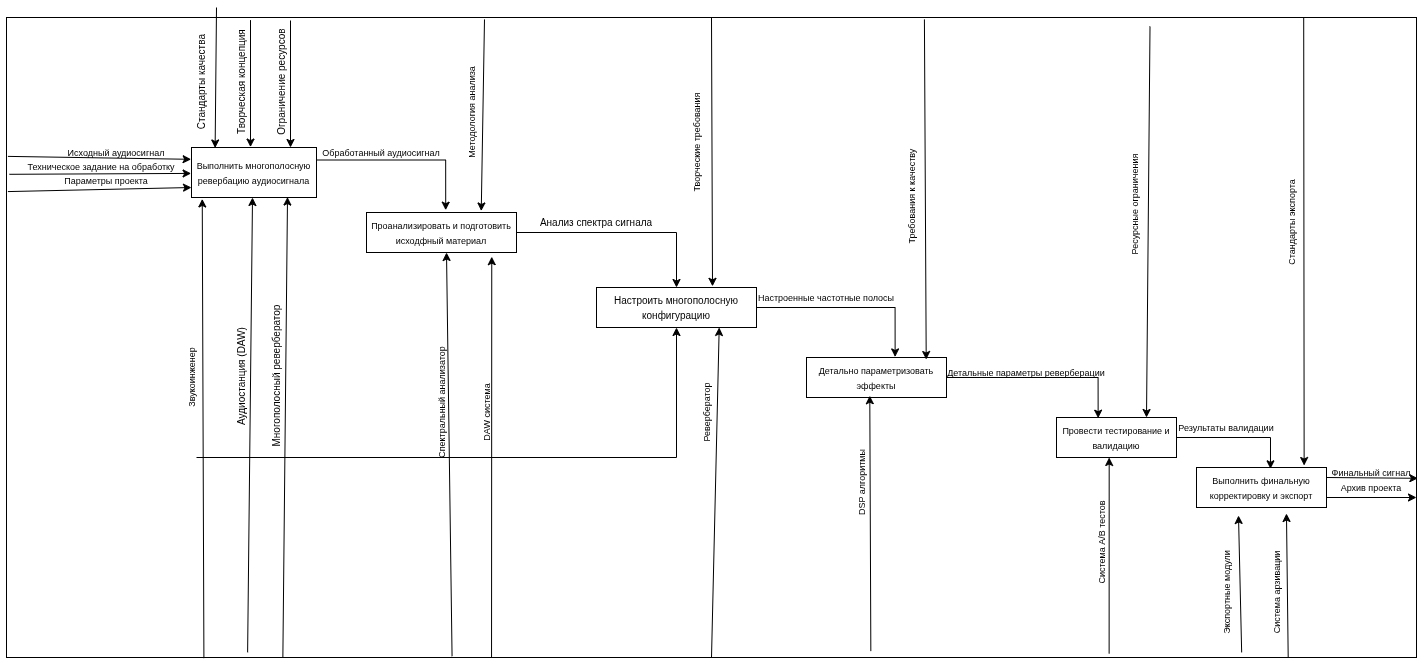

The diagram above was exported from draw.io. Its source (the exported page's mxGraphModel, read from the mxfile embedded in the PNG):
<mxGraphModel dx="1380" dy="1001" grid="1" gridSize="10" guides="1" tooltips="1" connect="1" arrows="1" fold="1" page="1" pageScale="1" pageWidth="850" pageHeight="1100" math="0" shadow="0">
  <root>
    <mxCell id="0" />
    <mxCell id="1" parent="0" />
    <mxCell id="fznU5T3InC8232SXVnad-1" parent="1" style="rounded=0;whiteSpace=wrap;html=1;" value="" vertex="1">
      <mxGeometry height="640" width="1410" x="180" y="320" as="geometry" />
    </mxCell>
    <mxCell id="fznU5T3InC8232SXVnad-2" parent="1" style="rounded=0;whiteSpace=wrap;html=1;" value="&lt;font style=&quot;font-size: 9px;&quot;&gt;Выполнить многополосную ревербацию аудиосигнала&lt;/font&gt;" vertex="1">
      <mxGeometry height="50" width="125" x="365" y="450" as="geometry" />
    </mxCell>
    <mxCell id="fznU5T3InC8232SXVnad-44" edge="1" parent="1" source="fznU5T3InC8232SXVnad-5" style="edgeStyle=orthogonalEdgeStyle;rounded=0;orthogonalLoop=1;jettySize=auto;html=1;exitX=1;exitY=0.5;exitDx=0;exitDy=0;" target="fznU5T3InC8232SXVnad-6">
      <mxGeometry relative="1" as="geometry" />
    </mxCell>
    <mxCell id="fznU5T3InC8232SXVnad-5" parent="1" style="rounded=0;whiteSpace=wrap;html=1;" value="&lt;font style=&quot;font-size: 9px;&quot;&gt;Проанализировать и подготовить исходфный материал&lt;/font&gt;" vertex="1">
      <mxGeometry height="40" width="150" x="540" y="515" as="geometry" />
    </mxCell>
    <mxCell id="fznU5T3InC8232SXVnad-6" parent="1" style="rounded=0;whiteSpace=wrap;html=1;" value="&lt;font size=&quot;1&quot;&gt;Настроить многополосную конфигурацию&lt;/font&gt;" vertex="1">
      <mxGeometry height="40" width="160" x="770" y="590" as="geometry" />
    </mxCell>
    <mxCell id="fznU5T3InC8232SXVnad-7" parent="1" style="rounded=0;whiteSpace=wrap;html=1;" value="&lt;font style=&quot;font-size: 9px;&quot;&gt;Детально параметризовать эффекты&lt;/font&gt;" vertex="1">
      <mxGeometry height="40" width="140" x="980" y="660" as="geometry" />
    </mxCell>
    <mxCell id="fznU5T3InC8232SXVnad-8" parent="1" style="rounded=0;whiteSpace=wrap;html=1;" value="&lt;font style=&quot;font-size: 9px;&quot;&gt;Провести тестирование и валидацию&lt;/font&gt;" vertex="1">
      <mxGeometry height="40" width="120" x="1230" y="720" as="geometry" />
    </mxCell>
    <mxCell id="fznU5T3InC8232SXVnad-9" parent="1" style="rounded=0;whiteSpace=wrap;html=1;" value="&lt;font style=&quot;font-size: 9px;&quot;&gt;Выполнить финальную корректировку и экспорт&lt;/font&gt;" vertex="1">
      <mxGeometry height="40" width="130" x="1370" y="770" as="geometry" />
    </mxCell>
    <mxCell id="fznU5T3InC8232SXVnad-10" edge="1" parent="1" style="endArrow=classic;html=1;rounded=0;entryX=0.189;entryY=0.01;entryDx=0;entryDy=0;entryPerimeter=0;" target="fznU5T3InC8232SXVnad-2" value="">
      <mxGeometry height="50" relative="1" width="50" as="geometry">
        <mxPoint x="390" y="310" as="sourcePoint" />
        <mxPoint x="750" y="620" as="targetPoint" />
      </mxGeometry>
    </mxCell>
    <mxCell id="fznU5T3InC8232SXVnad-11" parent="1" style="text;html=1;whiteSpace=wrap;strokeColor=none;fillColor=none;align=center;verticalAlign=middle;rounded=0;rotation=-90;" value="&lt;font style=&quot;font-size: 10px;&quot;&gt;Стандарты качества&lt;/font&gt;" vertex="1">
      <mxGeometry height="30" width="110" x="320" y="369.6" as="geometry" />
    </mxCell>
    <mxCell id="fznU5T3InC8232SXVnad-16" parent="1" style="text;html=1;whiteSpace=wrap;strokeColor=none;fillColor=none;align=center;verticalAlign=middle;rounded=0;rotation=-90;" value="&lt;span style=&quot;font-size: 10px;&quot;&gt;Творческая концепция&lt;/span&gt;" vertex="1">
      <mxGeometry height="30" width="110" x="360" y="369.6" as="geometry" />
    </mxCell>
    <mxCell id="fznU5T3InC8232SXVnad-17" edge="1" parent="1" style="endArrow=classic;html=1;rounded=0;exitX=0.062;exitY=0.006;exitDx=0;exitDy=0;exitPerimeter=0;entryX=0.189;entryY=0.01;entryDx=0;entryDy=0;entryPerimeter=0;" value="">
      <mxGeometry height="50" relative="1" width="50" as="geometry">
        <mxPoint x="424" y="322.6" as="sourcePoint" />
        <mxPoint x="424" y="449.6" as="targetPoint" />
      </mxGeometry>
    </mxCell>
    <mxCell id="fznU5T3InC8232SXVnad-18" parent="1" style="text;html=1;whiteSpace=wrap;strokeColor=none;fillColor=none;align=center;verticalAlign=middle;rounded=0;rotation=-90;" value="&lt;font style=&quot;font-size: 10px;&quot;&gt;Ограничение ресурсов&lt;/font&gt;" vertex="1">
      <mxGeometry height="30" width="110" x="400" y="369.6" as="geometry" />
    </mxCell>
    <mxCell id="fznU5T3InC8232SXVnad-19" edge="1" parent="1" style="endArrow=classic;html=1;rounded=0;exitX=0.062;exitY=0.006;exitDx=0;exitDy=0;exitPerimeter=0;entryX=0.189;entryY=0.01;entryDx=0;entryDy=0;entryPerimeter=0;" value="">
      <mxGeometry height="50" relative="1" width="50" as="geometry">
        <mxPoint x="464" y="323" as="sourcePoint" />
        <mxPoint x="464" y="450" as="targetPoint" />
      </mxGeometry>
    </mxCell>
    <mxCell id="fznU5T3InC8232SXVnad-22" edge="1" parent="1" source="fznU5T3InC8232SXVnad-1" style="endArrow=classic;html=1;rounded=0;exitX=0.001;exitY=0.217;exitDx=0;exitDy=0;entryX=-0.003;entryY=0.108;entryDx=0;entryDy=0;entryPerimeter=0;exitPerimeter=0;" value="">
      <mxGeometry height="50" relative="1" width="50" as="geometry">
        <mxPoint x="220" y="459.9999999999999" as="sourcePoint" />
        <mxPoint x="364.625" y="461.82000000000005" as="targetPoint" />
      </mxGeometry>
    </mxCell>
    <mxCell id="fznU5T3InC8232SXVnad-23" parent="1" style="text;html=1;whiteSpace=wrap;strokeColor=none;fillColor=none;align=center;verticalAlign=middle;rounded=0;" value="&lt;font style=&quot;font-size: 9px;&quot;&gt;Исходный аудиосигнал&lt;/font&gt;" vertex="1">
      <mxGeometry height="10" width="100" x="240" y="450" as="geometry" />
    </mxCell>
    <mxCell id="fznU5T3InC8232SXVnad-24" edge="1" parent="1" source="fznU5T3InC8232SXVnad-1" style="endArrow=classic;html=1;rounded=0;exitX=0.002;exitY=0.245;exitDx=0;exitDy=0;entryX=-0.003;entryY=0.108;entryDx=0;entryDy=0;entryPerimeter=0;exitPerimeter=0;" value="">
      <mxGeometry height="50" relative="1" width="50" as="geometry">
        <mxPoint x="220" y="474.08999999999986" as="sourcePoint" />
        <mxPoint x="364.625" y="475.91" as="targetPoint" />
      </mxGeometry>
    </mxCell>
    <mxCell id="fznU5T3InC8232SXVnad-25" parent="1" style="text;html=1;whiteSpace=wrap;strokeColor=none;fillColor=none;align=center;verticalAlign=middle;rounded=0;" value="&lt;font style=&quot;font-size: 9px;&quot;&gt;Техническое задание на обработку&lt;/font&gt;" vertex="1">
      <mxGeometry height="10" width="150" x="200" y="464.09" as="geometry" />
    </mxCell>
    <mxCell id="fznU5T3InC8232SXVnad-26" edge="1" parent="1" source="fznU5T3InC8232SXVnad-1" style="endArrow=classic;html=1;rounded=0;exitX=0.001;exitY=0.272;exitDx=0;exitDy=0;entryX=-0.003;entryY=0.108;entryDx=0;entryDy=0;entryPerimeter=0;exitPerimeter=0;" value="">
      <mxGeometry height="50" relative="1" width="50" as="geometry">
        <mxPoint x="220.37" y="488.17999999999984" as="sourcePoint" />
        <mxPoint x="364.995" y="490" as="targetPoint" />
      </mxGeometry>
    </mxCell>
    <mxCell id="fznU5T3InC8232SXVnad-27" parent="1" style="text;html=1;whiteSpace=wrap;strokeColor=none;fillColor=none;align=center;verticalAlign=middle;rounded=0;" value="&lt;font style=&quot;font-size: 9px;&quot;&gt;Параметры проекта&lt;/font&gt;" vertex="1">
      <mxGeometry height="10" width="120.37" x="220" y="478.18" as="geometry" />
    </mxCell>
    <mxCell id="fznU5T3InC8232SXVnad-28" edge="1" parent="1" source="fznU5T3InC8232SXVnad-1" style="endArrow=classic;html=1;rounded=0;exitX=0.14;exitY=1.001;exitDx=0;exitDy=0;exitPerimeter=0;entryX=0.086;entryY=1.029;entryDx=0;entryDy=0;entryPerimeter=0;" target="fznU5T3InC8232SXVnad-2" value="">
      <mxGeometry height="50" relative="1" width="50" as="geometry">
        <mxPoint x="510" y="620" as="sourcePoint" />
        <mxPoint x="560" y="570" as="targetPoint" />
      </mxGeometry>
    </mxCell>
    <mxCell id="fznU5T3InC8232SXVnad-29" parent="1" style="text;html=1;whiteSpace=wrap;strokeColor=none;fillColor=none;align=center;verticalAlign=middle;rounded=0;rotation=-90;" value="&lt;font style=&quot;font-size: 9px;&quot;&gt;Звукоинженер&lt;/font&gt;" vertex="1">
      <mxGeometry height="10" width="220" x="255" y="675" as="geometry" />
    </mxCell>
    <mxCell id="fznU5T3InC8232SXVnad-30" edge="1" parent="1" source="fznU5T3InC8232SXVnad-1" style="endArrow=classic;html=1;rounded=0;exitX=0.196;exitY=1;exitDx=0;exitDy=0;exitPerimeter=0;entryX=0.086;entryY=1.029;entryDx=0;entryDy=0;entryPerimeter=0;" value="">
      <mxGeometry height="50" relative="1" width="50" as="geometry">
        <mxPoint x="458" y="846.55" as="sourcePoint" />
        <mxPoint x="461" y="499.55" as="targetPoint" />
      </mxGeometry>
    </mxCell>
    <mxCell id="fznU5T3InC8232SXVnad-31" parent="1" style="text;html=1;whiteSpace=wrap;strokeColor=none;fillColor=none;align=center;verticalAlign=middle;rounded=0;rotation=-90;" value="&lt;font size=&quot;1&quot;&gt;Многополосный ревербератор&lt;/font&gt;" vertex="1">
      <mxGeometry height="10" width="220" x="340" y="673.55" as="geometry" />
    </mxCell>
    <mxCell id="fznU5T3InC8232SXVnad-32" edge="1" parent="1" source="fznU5T3InC8232SXVnad-2" style="edgeStyle=orthogonalEdgeStyle;rounded=0;orthogonalLoop=1;jettySize=auto;html=1;exitX=1;exitY=0.25;exitDx=0;exitDy=0;entryX=0.528;entryY=-0.058;entryDx=0;entryDy=0;entryPerimeter=0;" target="fznU5T3InC8232SXVnad-5">
      <mxGeometry relative="1" as="geometry" />
    </mxCell>
    <mxCell id="fznU5T3InC8232SXVnad-33" parent="1" style="text;html=1;whiteSpace=wrap;strokeColor=none;fillColor=none;align=center;verticalAlign=middle;rounded=0;" value="&lt;font style=&quot;font-size: 9px;&quot;&gt;Обработанный аудиосигнал&lt;/font&gt;" vertex="1">
      <mxGeometry height="30" width="130" x="490" y="440" as="geometry" />
    </mxCell>
    <mxCell id="fznU5T3InC8232SXVnad-34" edge="1" parent="1" source="fznU5T3InC8232SXVnad-1" style="endArrow=classic;html=1;rounded=0;exitX=0.339;exitY=0.003;exitDx=0;exitDy=0;exitPerimeter=0;entryX=0.765;entryY=-0.038;entryDx=0;entryDy=0;entryPerimeter=0;" target="fznU5T3InC8232SXVnad-5" value="">
      <mxGeometry height="50" relative="1" width="50" as="geometry">
        <mxPoint x="700" y="480" as="sourcePoint" />
        <mxPoint x="750" y="430" as="targetPoint" />
      </mxGeometry>
    </mxCell>
    <mxCell id="fznU5T3InC8232SXVnad-35" parent="1" style="text;html=1;whiteSpace=wrap;strokeColor=none;fillColor=none;align=center;verticalAlign=middle;rounded=0;rotation=-90;" value="&lt;font style=&quot;font-size: 9px;&quot;&gt;Методология анализа&lt;/font&gt;" vertex="1">
      <mxGeometry height="10" width="130" x="580" y="410" as="geometry" />
    </mxCell>
    <mxCell id="fznU5T3InC8232SXVnad-38" edge="1" parent="1" source="fznU5T3InC8232SXVnad-1" style="endArrow=classic;html=1;rounded=0;entryX=0.4;entryY=0.453;entryDx=0;entryDy=0;entryPerimeter=0;exitX=0.316;exitY=0.998;exitDx=0;exitDy=0;exitPerimeter=0;" value="">
      <mxGeometry height="50" relative="1" width="50" as="geometry">
        <mxPoint x="626.75" y="845.9699999999999" as="sourcePoint" />
        <mxPoint x="619.9999999999998" y="554.9999999999999" as="targetPoint" />
      </mxGeometry>
    </mxCell>
    <mxCell id="fznU5T3InC8232SXVnad-39" parent="1" style="text;html=1;whiteSpace=wrap;strokeColor=none;fillColor=none;align=center;verticalAlign=middle;rounded=0;rotation=-90;" value="&lt;font style=&quot;font-size: 9px;&quot;&gt;Спектральный анализатор&lt;/font&gt;" vertex="1">
      <mxGeometry height="10" width="180" x="525" y="700" as="geometry" />
    </mxCell>
    <mxCell id="fznU5T3InC8232SXVnad-42" edge="1" parent="1" source="fznU5T3InC8232SXVnad-1" style="endArrow=classic;html=1;rounded=0;entryX=0.835;entryY=1.105;entryDx=0;entryDy=0;entryPerimeter=0;exitX=0.344;exitY=1;exitDx=0;exitDy=0;exitPerimeter=0;" target="fznU5T3InC8232SXVnad-5" value="">
      <mxGeometry height="50" relative="1" width="50" as="geometry">
        <mxPoint x="666" y="851" as="sourcePoint" />
        <mxPoint x="670" y="560" as="targetPoint" />
      </mxGeometry>
    </mxCell>
    <mxCell id="fznU5T3InC8232SXVnad-43" parent="1" style="text;html=1;whiteSpace=wrap;strokeColor=none;fillColor=none;align=center;verticalAlign=middle;rounded=0;rotation=-90;" value="&lt;font style=&quot;font-size: 9px;&quot;&gt;DAW система&lt;/font&gt;" vertex="1">
      <mxGeometry height="10" width="180" x="570" y="710" as="geometry" />
    </mxCell>
    <mxCell id="fznU5T3InC8232SXVnad-45" parent="1" style="text;html=1;whiteSpace=wrap;strokeColor=none;fillColor=none;align=center;verticalAlign=middle;rounded=0;" value="&lt;font size=&quot;1&quot;&gt;Анализ спектра сигнала&lt;/font&gt;" vertex="1">
      <mxGeometry height="10" width="160" x="690" y="520" as="geometry" />
    </mxCell>
    <mxCell id="fznU5T3InC8232SXVnad-46" edge="1" parent="1" source="fznU5T3InC8232SXVnad-1" style="endArrow=classic;html=1;rounded=0;exitX=0.5;exitY=1;exitDx=0;exitDy=0;entryX=0.564;entryY=0.585;entryDx=0;entryDy=0;entryPerimeter=0;" value="">
      <mxGeometry height="50" relative="1" width="50" as="geometry">
        <mxPoint x="889.9999999999999" y="847.3" as="sourcePoint" />
        <mxPoint x="892.7000000000002" y="629.9999999999998" as="targetPoint" />
      </mxGeometry>
    </mxCell>
    <mxCell id="fznU5T3InC8232SXVnad-47" parent="1" style="text;html=1;whiteSpace=wrap;strokeColor=none;fillColor=none;align=center;verticalAlign=middle;rounded=0;rotation=-90;" value="&lt;font style=&quot;font-size: 9px;&quot;&gt;Ревербератор&lt;/font&gt;" vertex="1">
      <mxGeometry height="30" width="60" x="850" y="700" as="geometry" />
    </mxCell>
    <mxCell id="fznU5T3InC8232SXVnad-48" edge="1" parent="1" source="fznU5T3InC8232SXVnad-1" style="endArrow=classic;html=1;rounded=0;exitX=0.171;exitY=0.992;exitDx=0;exitDy=0;exitPerimeter=0;entryX=0.086;entryY=1.029;entryDx=0;entryDy=0;entryPerimeter=0;" value="">
      <mxGeometry height="50" relative="1" width="50" as="geometry">
        <mxPoint x="423" y="847" as="sourcePoint" />
        <mxPoint x="426" y="500" as="targetPoint" />
      </mxGeometry>
    </mxCell>
    <mxCell id="fznU5T3InC8232SXVnad-49" parent="1" style="text;html=1;whiteSpace=wrap;strokeColor=none;fillColor=none;align=center;verticalAlign=middle;rounded=0;rotation=-90;" value="&lt;font size=&quot;1&quot;&gt;Аудиостанция (DAW)&lt;/font&gt;" vertex="1">
      <mxGeometry height="10" width="220" x="305" y="674" as="geometry" />
    </mxCell>
    <mxCell id="fznU5T3InC8232SXVnad-51" edge="1" parent="1" style="endArrow=classic;html=1;rounded=0;entryX=0.5;entryY=1;entryDx=0;entryDy=0;" target="fznU5T3InC8232SXVnad-6" value="">
      <mxGeometry height="50" relative="1" width="50" as="geometry">
        <Array as="points">
          <mxPoint x="850" y="760" />
        </Array>
        <mxPoint x="370" y="760" as="sourcePoint" />
        <mxPoint x="570" y="600" as="targetPoint" />
      </mxGeometry>
    </mxCell>
    <mxCell id="fznU5T3InC8232SXVnad-53" edge="1" parent="1" source="fznU5T3InC8232SXVnad-1" style="endArrow=classic;html=1;rounded=0;exitX=0.5;exitY=0;exitDx=0;exitDy=0;entryX=0.725;entryY=-0.029;entryDx=0;entryDy=0;entryPerimeter=0;" target="fznU5T3InC8232SXVnad-6" value="">
      <mxGeometry height="50" relative="1" width="50" as="geometry">
        <mxPoint x="670" y="560" as="sourcePoint" />
        <mxPoint x="720" y="510" as="targetPoint" />
      </mxGeometry>
    </mxCell>
    <mxCell id="fznU5T3InC8232SXVnad-54" parent="1" style="text;html=1;whiteSpace=wrap;strokeColor=none;fillColor=none;align=center;verticalAlign=middle;rounded=0;rotation=-90;" value="&lt;font style=&quot;font-size: 9px;&quot;&gt;Творческие требования&lt;/font&gt;" vertex="1">
      <mxGeometry height="30" width="140" x="800" y="430" as="geometry" />
    </mxCell>
    <mxCell id="fznU5T3InC8232SXVnad-55" edge="1" parent="1" source="fznU5T3InC8232SXVnad-6" style="edgeStyle=orthogonalEdgeStyle;rounded=0;orthogonalLoop=1;jettySize=auto;html=1;exitX=1;exitY=0.5;exitDx=0;exitDy=0;entryX=0.633;entryY=-0.014;entryDx=0;entryDy=0;entryPerimeter=0;" target="fznU5T3InC8232SXVnad-7">
      <mxGeometry relative="1" as="geometry" />
    </mxCell>
    <mxCell id="fznU5T3InC8232SXVnad-56" parent="1" style="text;html=1;whiteSpace=wrap;strokeColor=none;fillColor=none;align=center;verticalAlign=middle;rounded=0;" value="&lt;font style=&quot;font-size: 9px;&quot;&gt;Настроенные частотные полосы&lt;/font&gt;" vertex="1">
      <mxGeometry height="20" width="140" x="930" y="590" as="geometry" />
    </mxCell>
    <mxCell id="fznU5T3InC8232SXVnad-57" edge="1" parent="1" source="fznU5T3InC8232SXVnad-1" style="endArrow=classic;html=1;rounded=0;entryX=0.855;entryY=0.05;entryDx=0;entryDy=0;entryPerimeter=0;exitX=0.651;exitY=0.003;exitDx=0;exitDy=0;exitPerimeter=0;" target="fznU5T3InC8232SXVnad-7" value="">
      <mxGeometry height="50" relative="1" width="50" as="geometry">
        <mxPoint x="700" y="550" as="sourcePoint" />
        <mxPoint x="750" y="500" as="targetPoint" />
      </mxGeometry>
    </mxCell>
    <mxCell id="fznU5T3InC8232SXVnad-59" parent="1" style="text;html=1;whiteSpace=wrap;strokeColor=none;fillColor=none;align=center;verticalAlign=middle;rounded=0;rotation=-90;" value="&lt;font style=&quot;font-size: 9px;&quot;&gt;Требования к качеству&lt;/font&gt;" vertex="1">
      <mxGeometry height="21.82" width="110" x="1030" y="488.18" as="geometry" />
    </mxCell>
    <mxCell id="fznU5T3InC8232SXVnad-62" edge="1" parent="1" source="fznU5T3InC8232SXVnad-1" style="endArrow=classic;html=1;rounded=0;exitX=0.613;exitY=0.99;exitDx=0;exitDy=0;exitPerimeter=0;entryX=0.452;entryY=0.956;entryDx=0;entryDy=0;entryPerimeter=0;" target="fznU5T3InC8232SXVnad-7" value="">
      <mxGeometry height="50" relative="1" width="50" as="geometry">
        <mxPoint x="920" y="820" as="sourcePoint" />
        <mxPoint x="970" y="770" as="targetPoint" />
      </mxGeometry>
    </mxCell>
    <mxCell id="fznU5T3InC8232SXVnad-63" parent="1" style="text;html=1;whiteSpace=wrap;strokeColor=none;fillColor=none;align=center;verticalAlign=middle;rounded=0;rotation=-90;" value="&lt;font style=&quot;font-size: 9px;&quot;&gt;DSP алгоритмы&lt;/font&gt;" vertex="1">
      <mxGeometry height="30" width="70" x="1000" y="770" as="geometry" />
    </mxCell>
    <mxCell id="fznU5T3InC8232SXVnad-67" edge="1" parent="1" source="fznU5T3InC8232SXVnad-7" style="edgeStyle=orthogonalEdgeStyle;rounded=0;orthogonalLoop=1;jettySize=auto;html=1;exitX=1;exitY=0.5;exitDx=0;exitDy=0;entryX=0.347;entryY=0.017;entryDx=0;entryDy=0;entryPerimeter=0;" target="fznU5T3InC8232SXVnad-8">
      <mxGeometry relative="1" as="geometry" />
    </mxCell>
    <mxCell id="fznU5T3InC8232SXVnad-68" parent="1" style="text;html=1;whiteSpace=wrap;strokeColor=none;fillColor=none;align=center;verticalAlign=middle;rounded=0;" value="&lt;font style=&quot;font-size: 9px;&quot;&gt;Детальные параметры реверберации&lt;/font&gt;" vertex="1">
      <mxGeometry height="30" width="160" x="1120" y="660" as="geometry" />
    </mxCell>
    <mxCell id="fznU5T3InC8232SXVnad-69" edge="1" parent="1" source="fznU5T3InC8232SXVnad-8" style="edgeStyle=orthogonalEdgeStyle;rounded=0;orthogonalLoop=1;jettySize=auto;html=1;entryX=0.569;entryY=0.033;entryDx=0;entryDy=0;entryPerimeter=0;" target="fznU5T3InC8232SXVnad-9">
      <mxGeometry relative="1" as="geometry" />
    </mxCell>
    <mxCell id="fznU5T3InC8232SXVnad-70" parent="1" style="text;html=1;whiteSpace=wrap;strokeColor=none;fillColor=none;align=center;verticalAlign=middle;rounded=0;" value="&lt;font style=&quot;font-size: 9px;&quot;&gt;Результаты валидации&lt;/font&gt;" vertex="1">
      <mxGeometry height="20" width="100" x="1350" y="720" as="geometry" />
    </mxCell>
    <mxCell id="fznU5T3InC8232SXVnad-71" edge="1" parent="1" source="fznU5T3InC8232SXVnad-1" style="endArrow=classic;html=1;rounded=0;exitX=0.811;exitY=0.014;exitDx=0;exitDy=0;exitPerimeter=0;" value="">
      <mxGeometry height="50" relative="1" width="50" as="geometry">
        <mxPoint x="1000" y="690" as="sourcePoint" />
        <mxPoint x="1320" y="720" as="targetPoint" />
      </mxGeometry>
    </mxCell>
    <mxCell id="fznU5T3InC8232SXVnad-72" parent="1" style="text;html=1;whiteSpace=wrap;strokeColor=none;fillColor=none;align=center;verticalAlign=middle;rounded=0;rotation=-90;" value="&lt;font style=&quot;font-size: 9px;&quot;&gt;Ресурсные ограничения&lt;/font&gt;" vertex="1">
      <mxGeometry height="30" width="110" x="1252.5" y="492.5" as="geometry" />
    </mxCell>
    <mxCell id="fznU5T3InC8232SXVnad-73" edge="1" parent="1" source="fznU5T3InC8232SXVnad-1" style="endArrow=classic;html=1;rounded=0;entryX=0.439;entryY=1;entryDx=0;entryDy=0;entryPerimeter=0;exitX=0.782;exitY=0.994;exitDx=0;exitDy=0;exitPerimeter=0;" target="fznU5T3InC8232SXVnad-8" value="">
      <mxGeometry height="50" relative="1" width="50" as="geometry">
        <mxPoint x="1300" y="720" as="sourcePoint" />
        <mxPoint x="1350" y="670" as="targetPoint" />
      </mxGeometry>
    </mxCell>
    <mxCell id="fznU5T3InC8232SXVnad-74" parent="1" style="text;html=1;whiteSpace=wrap;strokeColor=none;fillColor=none;align=center;verticalAlign=middle;rounded=0;rotation=-90;" value="&lt;font style=&quot;font-size: 9px;&quot;&gt;Система A/B тестов&lt;/font&gt;" vertex="1">
      <mxGeometry height="10" width="90" x="1230" y="840" as="geometry" />
    </mxCell>
    <mxCell id="fznU5T3InC8232SXVnad-75" edge="1" parent="1" source="fznU5T3InC8232SXVnad-1" style="endArrow=classic;html=1;rounded=0;exitX=0.876;exitY=0.992;exitDx=0;exitDy=0;exitPerimeter=0;entryX=0.323;entryY=1.2;entryDx=0;entryDy=0;entryPerimeter=0;" target="fznU5T3InC8232SXVnad-9" value="">
      <mxGeometry height="50" relative="1" width="50" as="geometry">
        <mxPoint x="950" y="710" as="sourcePoint" />
        <mxPoint x="1000" y="660" as="targetPoint" />
      </mxGeometry>
    </mxCell>
    <mxCell id="fznU5T3InC8232SXVnad-76" parent="1" style="text;html=1;whiteSpace=wrap;strokeColor=none;fillColor=none;align=center;verticalAlign=middle;rounded=0;rotation=-90;" value="&lt;font style=&quot;font-size: 9px;&quot;&gt;Экспортные модули&lt;/font&gt;" vertex="1">
      <mxGeometry height="30" width="120" x="1340" y="880" as="geometry" />
    </mxCell>
    <mxCell id="fznU5T3InC8232SXVnad-77" edge="1" parent="1" source="fznU5T3InC8232SXVnad-1" style="endArrow=classic;html=1;rounded=0;exitX=0.909;exitY=1;exitDx=0;exitDy=0;exitPerimeter=0;entryX=0.692;entryY=1.15;entryDx=0;entryDy=0;entryPerimeter=0;" target="fznU5T3InC8232SXVnad-9" value="">
      <mxGeometry height="50" relative="1" width="50" as="geometry">
        <mxPoint x="950" y="710" as="sourcePoint" />
        <mxPoint x="1000" y="660" as="targetPoint" />
      </mxGeometry>
    </mxCell>
    <mxCell id="fznU5T3InC8232SXVnad-78" parent="1" style="text;html=1;whiteSpace=wrap;strokeColor=none;fillColor=none;align=center;verticalAlign=middle;rounded=0;rotation=-90;" value="&lt;font style=&quot;font-size: 9px;&quot;&gt;Система арзивации&lt;/font&gt;" vertex="1">
      <mxGeometry height="30" width="100" x="1400" y="880" as="geometry" />
    </mxCell>
    <mxCell id="fznU5T3InC8232SXVnad-79" edge="1" parent="1" source="fznU5T3InC8232SXVnad-9" style="endArrow=classic;html=1;rounded=0;entryX=1.001;entryY=0.72;entryDx=0;entryDy=0;entryPerimeter=0;exitX=1;exitY=0.25;exitDx=0;exitDy=0;" target="fznU5T3InC8232SXVnad-1" value="">
      <mxGeometry height="50" relative="1" width="50" as="geometry">
        <mxPoint x="1500" y="790" as="sourcePoint" />
        <mxPoint x="1550" y="740" as="targetPoint" />
      </mxGeometry>
    </mxCell>
    <mxCell id="fznU5T3InC8232SXVnad-80" parent="1" style="text;html=1;whiteSpace=wrap;strokeColor=none;fillColor=none;align=center;verticalAlign=middle;rounded=0;" value="&lt;font style=&quot;font-size: 9px;&quot;&gt;Финальный сигнал&lt;/font&gt;" vertex="1">
      <mxGeometry height="10" width="90" x="1500" y="770" as="geometry" />
    </mxCell>
    <mxCell id="fznU5T3InC8232SXVnad-81" edge="1" parent="1" source="fznU5T3InC8232SXVnad-9" style="endArrow=classic;html=1;rounded=0;exitX=1;exitY=0.75;exitDx=0;exitDy=0;entryX=1;entryY=0.75;entryDx=0;entryDy=0;" target="fznU5T3InC8232SXVnad-1" value="">
      <mxGeometry height="50" relative="1" width="50" as="geometry">
        <mxPoint x="1390" y="720" as="sourcePoint" />
        <mxPoint x="1440" y="670" as="targetPoint" />
      </mxGeometry>
    </mxCell>
    <mxCell id="fznU5T3InC8232SXVnad-82" parent="1" style="text;html=1;whiteSpace=wrap;strokeColor=none;fillColor=none;align=center;verticalAlign=middle;rounded=0;" value="&lt;font style=&quot;font-size: 9px;&quot;&gt;Архив проекта&lt;/font&gt;" vertex="1">
      <mxGeometry height="10" width="70" x="1510" y="785" as="geometry" />
    </mxCell>
    <mxCell id="fznU5T3InC8232SXVnad-83" edge="1" parent="1" source="fznU5T3InC8232SXVnad-1" style="endArrow=classic;html=1;rounded=0;exitX=0.92;exitY=0;exitDx=0;exitDy=0;exitPerimeter=0;entryX=0.828;entryY=-0.05;entryDx=0;entryDy=0;entryPerimeter=0;" target="fznU5T3InC8232SXVnad-9" value="">
      <mxGeometry height="50" relative="1" width="50" as="geometry">
        <mxPoint x="1430" y="450" as="sourcePoint" />
        <mxPoint x="1480" y="400" as="targetPoint" />
      </mxGeometry>
    </mxCell>
    <mxCell id="fznU5T3InC8232SXVnad-84" parent="1" style="text;html=1;whiteSpace=wrap;strokeColor=none;fillColor=none;align=center;verticalAlign=middle;rounded=0;rotation=-90;" value="&lt;font style=&quot;font-size: 9px;&quot;&gt;Стандарты экспорта&lt;/font&gt;" vertex="1">
      <mxGeometry height="10" width="90" x="1420" y="520" as="geometry" />
    </mxCell>
  </root>
</mxGraphModel>